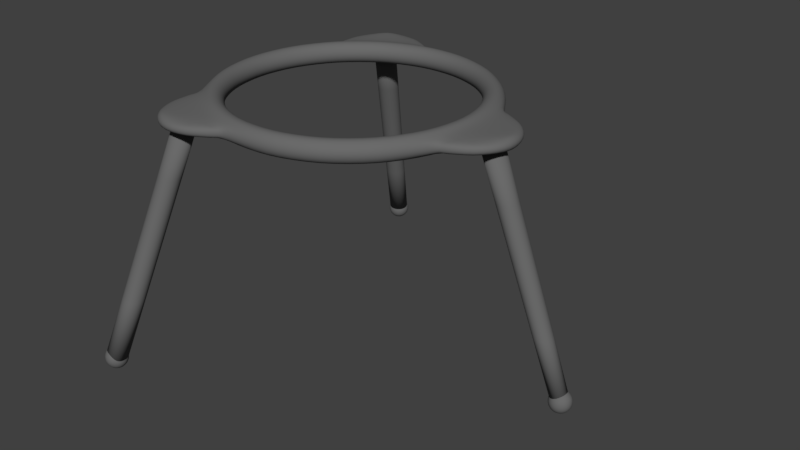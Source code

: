 # Source: TRIPOD.blend  (saved by Blender 2.79.0; exported with 4.5.12 LTS)
import bpy
from mathutils import Matrix  # noqa: F401  (used for matrix-valued properties, if any)

bpy.ops.wm.read_factory_settings(use_empty=True)
scene = bpy.context.scene
scene.name = 'Scene'

# ---- collections
col_collection_1 = bpy.data.collections.new('Collection 1'); scene.collection.children.link(col_collection_1)

# ---- materials (node trees are filled in below, after node groups)
mat_material = bpy.data.materials.new('Material')
mat_material.alpha_threshold = 0.0
mat_material.use_transparent_shadow = False
mat_material.diffuse_color = (0.1473, 0.1473, 0.1473, 1.0)
mat_material.roughness = 0.5

# ---- material node trees

# ---- world
world_world = bpy.data.worlds.new('World'); scene.world = world_world
world_world.color = (0.05088, 0.05088, 0.05088)
world_world.use_sun_shadow = False
world_world.sun_shadow_jitter_overblur = 0.0
world_world.cycles.sampling_method = 'MANUAL'

# ---- meshes
me_cylinder_006 = bpy.data.meshes.new('Cylinder.006')
me_cylinder_006.from_pydata([(-10.29, -17.17, -16.3), (-6.381, -10.38, 4.409), (-10.1, -17.19, -16.3), (-6.186, -10.39, 4.409), (-9.916, -17.24, -16.3), (-5.998, -10.45, 4.409), (-9.748, -17.33, -16.3), (-5.826, -10.54, 4.409), (-9.601, -17.45, -16.3), (-5.674, -10.67, 4.409), (-9.481, -17.6, -16.3), (-5.55, -10.82, 4.409), (-9.391, -17.77, -16.3), (-5.457, -10.99, 4.409), (-9.336, -17.95, -16.3), (-5.4, -11.18, 4.409), (-9.317, -18.14, -16.3), (-5.381, -11.38, 4.409), (-9.336, -18.33, -16.3), (-5.4, -11.57, 4.409), (-9.391, -18.51, -16.3), (-5.457, -11.76, 4.409), (-9.481, -18.68, -16.3), (-5.55, -11.93, 4.409), (-9.601, -18.83, -16.3), (-5.674, -12.08, 4.409), (-9.748, -18.95, -16.3), (-5.826, -12.21, 4.409), (-9.916, -19.04, -16.3), (-5.998, -12.3, 4.409), (-10.1, -19.09, -16.3), (-6.186, -12.36, 4.409), (-10.29, -19.11, -16.3), (-6.381, -12.38, 4.409), (-10.48, -19.09, -16.3), (-6.576, -12.36, 4.409), (-10.66, -19.04, -16.3), (-6.764, -12.3, 4.409), (-10.83, -18.95, -16.3), (-6.937, -12.21, 4.409), (-10.97, -18.83, -16.3), (-7.088, -12.08, 4.409), (-11.09, -18.68, -16.3), (-7.213, -11.93, 4.409), (-11.18, -18.51, -16.3), (-7.305, -11.76, 4.409), (-11.24, -18.33, -16.3), (-7.362, -11.57, 4.409), (-11.26, -18.14, -16.3), (-7.381, -11.38, 4.409), (-11.24, -17.95, -16.3), (-7.362, -11.18, 4.409), (-11.18, -17.77, -16.3), (-7.305, -10.99, 4.409), (-11.09, -17.6, -16.3), (-7.213, -10.82, 4.409), (-10.97, -17.45, -16.3), (-7.088, -10.67, 4.409), (-10.83, -17.33, -16.3), (-6.937, -10.54, 4.409), (-10.66, -17.24, -16.3), (-6.764, -10.45, 4.409), (-10.48, -17.19, -16.3), (-6.576, -10.39, 4.409), (21.46, 0.9858, -16.3), (13.65, 1.19, 4.409), (21.62, 0.9705, -16.3), (13.85, 1.171, 4.409), (21.77, 0.9252, -16.3), (14.03, 1.114, 4.409), (21.9, 0.8517, -16.3), (14.21, 1.021, 4.409), (22.02, 0.7527, -16.3), (14.36, 0.897, 4.409), (22.12, 0.6321, -16.3), (14.48, 0.7455, 4.409), (22.2, 0.4945, -16.3), (14.57, 0.5726, 4.409), (22.24, 0.3452, -16.3), (14.63, 0.385, 4.409), (22.26, 0.1899, -16.3), (14.65, 0.1899, 4.409), (22.24, 0.0346, -16.3), (14.63, -0.005204, 4.409), (22.2, -0.1147, -16.3), (14.57, -0.1928, 4.409), (22.12, -0.2523, -16.3), (14.48, -0.3657, 4.409), (22.02, -0.3729, -16.3), (14.36, -0.5172, 4.409), (21.9, -0.4719, -16.3), (14.21, -0.6416, 4.409), (21.77, -0.5455, -16.3), (14.03, -0.734, 4.409), (21.62, -0.5908, -16.3), (13.85, -0.7909, 4.409), (21.46, -0.6061, -16.3), (13.65, -0.8101, 4.409), (21.31, -0.5908, -16.3), (13.46, -0.7909, 4.409), (21.16, -0.5455, -16.3), (13.27, -0.734, 4.409), (21.02, -0.4719, -16.3), (13.09, -0.6416, 4.409), (20.9, -0.3729, -16.3), (12.94, -0.5172, 4.409), (20.8, -0.2523, -16.3), (12.82, -0.3657, 4.409), (20.73, -0.1147, -16.3), (12.73, -0.1928, 4.409), (20.68, 0.03461, -16.3), (12.67, -0.005203, 4.409), (20.67, 0.1899, -16.3), (12.65, 0.1899, 4.409), (20.68, 0.3452, -16.3), (12.67, 0.385, 4.409), (20.73, 0.4945, -16.3), (12.73, 0.5726, 4.409), (20.8, 0.6321, -16.3), (12.82, 0.7455, 4.409), (20.9, 0.7527, -16.3), (12.94, 0.897, 4.409), (21.02, 0.8517, -16.3), (13.09, 1.021, 4.409), (21.16, 0.9252, -16.3), (13.27, 1.114, 4.409), (21.31, 0.9705, -16.3), (13.46, 1.171, 4.409), (-10.29, 19.4, -16.3), (-6.381, 12.75, 4.409), (-10.12, 19.38, -16.3), (-6.186, 12.74, 4.409), (-9.951, 19.33, -16.3), (-5.998, 12.68, 4.409), (-9.799, 19.25, -16.3), (-5.826, 12.59, 4.409), (-9.666, 19.14, -16.3), (-5.674, 12.46, 4.409), (-9.556, 19.01, -16.3), (-5.55, 12.31, 4.409), (-9.475, 18.86, -16.3), (-5.457, 12.14, 4.409), (-9.425, 18.69, -16.3), (-5.4, 11.95, 4.409), (-9.408, 18.52, -16.3), (-5.381, 11.75, 4.409), (-9.425, 18.35, -16.3), (-5.4, 11.56, 4.409), (-9.475, 18.18, -16.3), (-5.457, 11.37, 4.409), (-9.556, 18.03, -16.3), (-5.55, 11.2, 4.409), (-9.666, 17.9, -16.3), (-5.674, 11.05, 4.409), (-9.799, 17.79, -16.3), (-5.826, 10.92, 4.409), (-9.951, 17.71, -16.3), (-5.998, 10.83, 4.409), (-10.12, 17.66, -16.3), (-6.186, 10.77, 4.409), (-10.29, 17.64, -16.3), (-6.381, 10.75, 4.409), (-10.46, 17.66, -16.3), (-6.576, 10.77, 4.409), (-10.62, 17.71, -16.3), (-6.764, 10.83, 4.409), (-10.78, 17.79, -16.3), (-6.937, 10.92, 4.409), (-10.91, 17.9, -16.3), (-7.088, 11.05, 4.409), (-11.02, 18.03, -16.3), (-7.213, 11.2, 4.409), (-11.1, 18.18, -16.3), (-7.305, 11.37, 4.409), (-11.15, 18.35, -16.3), (-7.362, 11.56, 4.409), (-11.17, 18.52, -16.3), (-7.381, 11.75, 4.409), (-11.15, 18.69, -16.3), (-7.362, 11.95, 4.409), (-11.1, 18.86, -16.3), (-7.305, 12.14, 4.409), (-11.02, 19.01, -16.3), (-7.213, 12.31, 4.409), (-10.91, 19.14, -16.3), (-7.088, 12.46, 4.409), (-10.78, 19.25, -16.3), (-6.937, 12.59, 4.409), (-10.62, 19.33, -16.3), (-6.764, 12.68, 4.409), (-10.46, 19.38, -16.3), (-6.576, 12.74, 4.409), (21.46, 0.385, -15.32), (21.46, 0.5726, -15.37), (21.46, 0.7455, -15.47), (21.46, 1.021, -15.74), (21.46, 1.114, -15.91), (21.46, 1.19, -16.3), (21.46, 1.114, -16.68), (21.46, 1.021, -16.85), (21.46, 0.7455, -17.13), (21.46, 0.5726, -17.22), (21.46, 0.385, -17.28), (21.46, 0.1899, -17.3), (21.54, 0.3701, -15.32), (21.61, 0.5434, -15.37), (21.67, 0.7032, -15.47), (21.73, 0.8432, -15.59), (21.78, 0.9581, -15.74), (21.82, 1.043, -15.91), (21.84, 1.096, -16.1), (21.84, 1.114, -16.3), (21.84, 1.096, -16.49), (21.82, 1.043, -16.68), (21.78, 0.9581, -16.85), (21.73, 0.8432, -17.0), (21.67, 0.7032, -17.13), (21.61, 0.5434, -17.22), (21.54, 0.3701, -17.28), (21.6, 0.3278, -15.32), (21.73, 0.4605, -15.37), (21.85, 0.5827, -15.47), (21.96, 0.6899, -15.59), (22.05, 0.7778, -15.74), (22.12, 0.8432, -15.91), (22.16, 0.8834, -16.1), (22.17, 0.897, -16.3), (22.16, 0.8834, -16.49), (22.12, 0.8432, -16.68), (22.05, 0.7778, -16.85), (21.96, 0.6899, -17.0), (21.85, 0.5827, -17.13), (21.73, 0.4605, -17.22), (21.6, 0.3278, -17.28), (21.64, 0.2645, -15.32), (21.82, 0.3363, -15.37), (21.98, 0.4025, -15.47), (22.12, 0.4605, -15.59), (22.23, 0.5081, -15.74), (22.32, 0.5434, -15.91), (22.37, 0.5652, -16.1), (22.39, 0.5726, -16.3), (22.37, 0.5652, -16.49), (22.32, 0.5434, -16.68), (22.23, 0.5081, -16.85), (22.12, 0.4605, -17.0), (21.98, 0.4025, -17.13), (21.82, 0.3363, -17.22), (21.64, 0.2645, -17.28), (21.66, 0.1899, -15.32), (21.84, 0.1899, -15.37), (22.02, 0.1899, -15.47), (22.17, 0.1899, -15.59), (22.29, 0.1899, -15.74), (22.39, 0.1899, -15.91), (22.44, 0.1899, -16.1), (22.46, 0.1899, -16.3), (22.44, 0.1899, -16.49), (22.39, 0.1899, -16.68), (22.29, 0.1899, -16.85), (22.17, 0.1899, -17.0), (22.02, 0.1899, -17.13), (21.84, 0.1899, -17.22), (21.66, 0.1899, -17.28), (21.64, 0.1152, -15.32), (21.82, 0.04344, -15.37), (21.98, -0.02272, -15.47), (22.12, -0.08071, -15.59), (22.23, -0.1283, -15.74), (22.32, -0.1637, -15.91), (22.37, -0.1854, -16.1), (22.39, -0.1928, -16.3), (22.37, -0.1854, -16.49), (22.32, -0.1637, -16.68), (22.23, -0.1283, -16.85), (22.12, -0.08071, -17.0), (21.98, -0.02272, -17.13), (21.82, 0.04344, -17.22), (21.64, 0.1152, -17.28), (21.6, 0.05193, -15.32), (21.73, -0.08071, -15.37), (21.85, -0.203, -15.47), (21.96, -0.3101, -15.59), (22.05, -0.3981, -15.74), (22.12, -0.4634, -15.91), (22.16, -0.5036, -16.1), (22.17, -0.5172, -16.3), (22.16, -0.5036, -16.49), (22.12, -0.4634, -16.68), (22.05, -0.3981, -16.85), (21.96, -0.3101, -17.0), (21.85, -0.203, -17.13), (21.73, -0.08071, -17.22), (21.6, 0.05193, -17.28), (21.54, 0.009644, -15.32), (21.61, -0.1637, -15.37), (21.67, -0.3234, -15.47), (21.73, -0.4634, -15.59), (21.78, -0.5783, -15.74), (21.82, -0.6637, -15.91), (21.84, -0.7162, -16.1), (21.84, -0.734, -16.3), (21.84, -0.7162, -16.49), (21.82, -0.6637, -16.68), (21.78, -0.5783, -16.85), (21.73, -0.4634, -17.0), (21.67, -0.3234, -17.13), (21.61, -0.1637, -17.22), (21.54, 0.009644, -17.28), (21.46, -0.005207, -15.32), (21.46, -0.1928, -15.37), (21.46, -0.3657, -15.47), (21.46, -0.5172, -15.59), (21.46, -0.6416, -15.74), (21.46, -0.734, -15.91), (21.46, -0.7909, -16.1), (21.46, -0.8101, -16.3), (21.46, -0.7909, -16.49), (21.46, -0.734, -16.68), (21.46, -0.6416, -16.85), (21.46, -0.5172, -17.0), (21.46, -0.3657, -17.13), (21.46, -0.1928, -17.22), (21.46, -0.005206, -17.28), (21.46, 0.1899, -15.3), (21.39, 0.009644, -15.32), (21.32, -0.1637, -15.37), (21.25, -0.3234, -15.47), (21.19, -0.4634, -15.59), (21.14, -0.5783, -15.74), (21.11, -0.6637, -15.91), (21.09, -0.7162, -16.1), (21.08, -0.734, -16.3), (21.09, -0.7162, -16.49), (21.11, -0.6637, -16.68), (21.14, -0.5783, -16.85), (21.19, -0.4634, -17.0), (21.25, -0.3234, -17.13), (21.32, -0.1637, -17.22), (21.39, 0.009644, -17.28), (21.32, 0.05193, -15.32), (21.19, -0.08071, -15.37), (21.07, -0.203, -15.47), (20.96, -0.3101, -15.59), (20.87, -0.3981, -15.74), (20.81, -0.4634, -15.91), (20.77, -0.5036, -16.1), (20.75, -0.5172, -16.3), (20.77, -0.5036, -16.49), (20.81, -0.4634, -16.68), (20.87, -0.3981, -16.85), (20.96, -0.3101, -17.0), (21.07, -0.203, -17.13), (21.19, -0.08071, -17.22), (21.32, 0.05193, -17.28), (21.28, 0.1152, -15.32), (21.11, 0.04344, -15.37), (20.95, -0.02272, -15.47), (20.81, -0.08071, -15.59), (20.69, -0.1283, -15.74), (20.61, -0.1637, -15.91), (20.56, -0.1854, -16.1), (20.54, -0.1928, -16.3), (20.56, -0.1854, -16.49), (20.61, -0.1637, -16.68), (20.69, -0.1283, -16.85), (20.81, -0.08071, -17.0), (20.95, -0.02272, -17.13), (21.11, 0.04344, -17.22), (21.28, 0.1152, -17.28), (21.27, 0.1899, -15.32), (21.08, 0.1899, -15.37), (20.91, 0.1899, -15.47), (20.75, 0.1899, -15.59), (20.63, 0.1899, -15.74), (20.54, 0.1899, -15.91), (20.48, 0.1899, -16.1), (20.46, 0.1899, -16.3), (20.48, 0.1899, -16.49), (20.54, 0.1899, -16.68), (20.63, 0.1899, -16.85), (20.75, 0.1899, -17.0), (20.91, 0.1899, -17.13), (21.08, 0.1899, -17.22), (21.27, 0.1899, -17.28), (21.28, 0.2645, -15.32), (21.11, 0.3363, -15.37), (20.95, 0.4025, -15.47), (20.81, 0.4605, -15.59), (20.69, 0.5081, -15.74), (20.61, 0.5434, -15.91), (20.56, 0.5652, -16.1), (20.54, 0.5726, -16.3), (20.56, 0.5652, -16.49), (20.61, 0.5434, -16.68), (20.69, 0.5081, -16.85), (20.81, 0.4605, -17.0), (20.95, 0.4025, -17.13), (21.11, 0.3363, -17.22), (21.28, 0.2645, -17.28), (21.32, 0.3278, -15.32), (21.19, 0.4605, -15.37), (21.07, 0.5827, -15.47), (20.96, 0.6899, -15.59), (20.87, 0.7778, -15.74), (20.81, 0.8432, -15.91), (20.77, 0.8834, -16.1), (20.75, 0.897, -16.3), (20.77, 0.8834, -16.49), (20.81, 0.8432, -16.68), (20.87, 0.7778, -16.85), (20.96, 0.6899, -17.0), (21.07, 0.5827, -17.13), (21.19, 0.4605, -17.22), (21.32, 0.3278, -17.28), (21.39, 0.3701, -15.32), (21.32, 0.5434, -15.37), (21.25, 0.7032, -15.47), (21.19, 0.8432, -15.59), (21.14, 0.9581, -15.74), (21.11, 1.043, -15.91), (21.09, 1.096, -16.1), (21.08, 1.114, -16.3), (21.09, 1.096, -16.49), (21.11, 1.043, -16.68), (21.14, 0.9581, -16.85), (21.19, 0.8432, -17.0), (21.25, 0.7032, -17.13), (21.32, 0.5434, -17.22), (21.39, 0.3701, -17.28), (21.46, 0.897, -15.59), (21.46, 1.171, -16.1), (21.46, 1.171, -16.49), (21.46, 0.897, -17.0), (-10.29, -17.95, -15.32), (-10.29, -17.76, -15.37), (-10.29, -17.58, -15.47), (-10.29, -17.31, -15.74), (-10.29, -17.22, -15.91), (-10.29, -17.14, -16.3), (-10.29, -17.22, -16.68), (-10.29, -17.31, -16.85), (-10.29, -17.58, -17.13), (-10.29, -17.76, -17.22), (-10.29, -17.95, -17.28), (-10.29, -18.14, -17.3), (-10.21, -17.96, -15.32), (-10.14, -17.79, -15.37), (-10.07, -17.63, -15.47), (-10.02, -17.49, -15.59), (-9.969, -17.37, -15.74), (-9.933, -17.29, -15.91), (-9.912, -17.23, -16.1), (-9.904, -17.22, -16.3), (-9.912, -17.23, -16.49), (-9.933, -17.29, -16.68), (-9.969, -17.37, -16.85), (-10.02, -17.49, -17.0), (-10.07, -17.63, -17.13), (-10.14, -17.79, -17.22), (-10.21, -17.96, -17.28), (-10.15, -18.0, -15.32), (-10.02, -17.87, -15.37), (-9.894, -17.75, -15.47), (-9.787, -17.64, -15.59), (-9.699, -17.55, -15.74), (-9.634, -17.49, -15.91), (-9.593, -17.45, -16.1), (-9.58, -17.43, -16.3), (-9.593, -17.45, -16.49), (-9.634, -17.49, -16.68), (-9.699, -17.55, -16.85), (-9.787, -17.64, -17.0), (-9.894, -17.75, -17.13), (-10.02, -17.87, -17.22), (-10.15, -18.0, -17.28), (-10.11, -18.07, -15.32), (-9.933, -17.99, -15.37), (-9.774, -17.93, -15.47), (-9.634, -17.87, -15.59), (-9.519, -17.82, -15.74), (-9.433, -17.79, -15.91), (-9.381, -17.76, -16.1), (-9.363, -17.76, -16.3), (-9.381, -17.76, -16.49), (-9.433, -17.79, -16.68), (-9.519, -17.82, -16.85), (-9.634, -17.87, -17.0), (-9.774, -17.93, -17.13), (-9.933, -17.99, -17.22), (-10.11, -18.07, -17.28), (-10.09, -18.14, -15.32), (-9.904, -18.14, -15.37), (-9.731, -18.14, -15.47), (-9.58, -18.14, -15.59), (-9.455, -18.14, -15.74), (-9.363, -18.14, -15.91), (-9.306, -18.14, -16.1), (-9.287, -18.14, -16.3), (-9.306, -18.14, -16.49), (-9.363, -18.14, -16.68), (-9.455, -18.14, -16.85), (-9.58, -18.14, -17.0), (-9.731, -18.14, -17.13), (-9.904, -18.14, -17.22), (-10.09, -18.14, -17.28), (-10.11, -18.21, -15.32), (-9.933, -18.29, -15.37), (-9.774, -18.35, -15.47), (-9.634, -18.41, -15.59), (-9.519, -18.46, -15.74), (-9.433, -18.49, -15.91), (-9.381, -18.52, -16.1), (-9.363, -18.52, -16.3), (-9.381, -18.52, -16.49), (-9.433, -18.49, -16.68), (-9.519, -18.46, -16.85), (-9.634, -18.41, -17.0), (-9.774, -18.35, -17.13), (-9.933, -18.29, -17.22), (-10.11, -18.21, -17.28), (-10.15, -18.28, -15.32), (-10.02, -18.41, -15.37), (-9.894, -18.53, -15.47), (-9.787, -18.64, -15.59), (-9.699, -18.73, -15.74), (-9.634, -18.79, -15.91), (-9.593, -18.83, -16.1), (-9.58, -18.85, -16.3), (-9.593, -18.83, -16.49), (-9.634, -18.79, -16.68), (-9.699, -18.73, -16.85), (-9.787, -18.64, -17.0), (-9.894, -18.53, -17.13), (-10.02, -18.41, -17.22), (-10.15, -18.28, -17.28), (-10.21, -18.32, -15.32), (-10.14, -18.49, -15.37), (-10.07, -18.65, -15.47), (-10.02, -18.79, -15.59), (-9.969, -18.91, -15.74), (-9.933, -18.99, -15.91), (-9.912, -19.05, -16.1), (-9.904, -19.06, -16.3), (-9.912, -19.05, -16.49), (-9.933, -18.99, -16.68), (-9.969, -18.91, -16.85), (-10.02, -18.79, -17.0), (-10.07, -18.65, -17.13), (-10.14, -18.49, -17.22), (-10.21, -18.32, -17.28), (-10.29, -18.34, -15.32), (-10.29, -18.52, -15.37), (-10.29, -18.7, -15.47), (-10.29, -18.85, -15.59), (-10.29, -18.97, -15.74), (-10.29, -19.06, -15.91), (-10.29, -19.12, -16.1), (-10.29, -19.14, -16.3), (-10.29, -19.12, -16.49), (-10.29, -19.06, -16.68), (-10.29, -18.97, -16.85), (-10.29, -18.85, -17.0), (-10.29, -18.7, -17.13), (-10.29, -18.52, -17.22), (-10.29, -18.34, -17.28), (-10.29, -18.14, -15.3), (-10.36, -18.32, -15.32), (-10.43, -18.49, -15.37), (-10.5, -18.65, -15.47), (-10.56, -18.79, -15.59), (-10.61, -18.91, -15.74), (-10.64, -18.99, -15.91), (-10.66, -19.05, -16.1), (-10.67, -19.06, -16.3), (-10.66, -19.05, -16.49), (-10.64, -18.99, -16.68), (-10.61, -18.91, -16.85), (-10.56, -18.79, -17.0), (-10.5, -18.65, -17.13), (-10.43, -18.49, -17.22), (-10.36, -18.32, -17.28), (-10.42, -18.28, -15.32), (-10.56, -18.41, -15.37), (-10.68, -18.53, -15.47), (-10.79, -18.64, -15.59), (-10.87, -18.73, -15.74), (-10.94, -18.79, -15.91), (-10.98, -18.83, -16.1), (-10.99, -18.85, -16.3), (-10.98, -18.83, -16.49), (-10.94, -18.79, -16.68), (-10.87, -18.73, -16.85), (-10.79, -18.64, -17.0), (-10.68, -18.53, -17.13), (-10.56, -18.41, -17.22), (-10.42, -18.28, -17.28), (-10.47, -18.21, -15.32), (-10.64, -18.29, -15.37), (-10.8, -18.35, -15.47), (-10.94, -18.41, -15.59), (-11.06, -18.46, -15.74), (-11.14, -18.49, -15.91), (-11.19, -18.52, -16.1), (-11.21, -18.52, -16.3), (-11.19, -18.52, -16.49), (-11.14, -18.49, -16.68), (-11.06, -18.46, -16.85), (-10.94, -18.41, -17.0), (-10.8, -18.35, -17.13), (-10.64, -18.29, -17.22), (-10.47, -18.21, -17.28), (-10.48, -18.14, -15.32), (-10.67, -18.14, -15.37), (-10.84, -18.14, -15.47), (-10.99, -18.14, -15.59), (-11.12, -18.14, -15.74), (-11.21, -18.14, -15.91), (-11.27, -18.14, -16.1), (-11.29, -18.14, -16.3), (-11.27, -18.14, -16.49), (-11.21, -18.14, -16.68), (-11.12, -18.14, -16.85), (-10.99, -18.14, -17.0), (-10.84, -18.14, -17.13), (-10.67, -18.14, -17.22), (-10.48, -18.14, -17.28), (-10.47, -18.07, -15.32), (-10.64, -17.99, -15.37), (-10.8, -17.93, -15.47), (-10.94, -17.87, -15.59), (-11.06, -17.82, -15.74), (-11.14, -17.79, -15.91), (-11.19, -17.76, -16.1), (-11.21, -17.76, -16.3), (-11.19, -17.76, -16.49), (-11.14, -17.79, -16.68), (-11.06, -17.82, -16.85), (-10.94, -17.87, -17.0), (-10.8, -17.93, -17.13), (-10.64, -17.99, -17.22), (-10.47, -18.07, -17.28), (-10.42, -18.0, -15.32), (-10.56, -17.87, -15.37), (-10.68, -17.75, -15.47), (-10.79, -17.64, -15.59), (-10.87, -17.55, -15.74), (-10.94, -17.49, -15.91), (-10.98, -17.45, -16.1), (-10.99, -17.43, -16.3), (-10.98, -17.45, -16.49), (-10.94, -17.49, -16.68), (-10.87, -17.55, -16.85), (-10.79, -17.64, -17.0), (-10.68, -17.75, -17.13), (-10.56, -17.87, -17.22), (-10.42, -18.0, -17.28), (-10.36, -17.96, -15.32), (-10.43, -17.79, -15.37), (-10.5, -17.63, -15.47), (-10.56, -17.49, -15.59), (-10.61, -17.37, -15.74), (-10.64, -17.29, -15.91), (-10.66, -17.23, -16.1), (-10.67, -17.22, -16.3), (-10.66, -17.23, -16.49), (-10.64, -17.29, -16.68), (-10.61, -17.37, -16.85), (-10.56, -17.49, -17.0), (-10.5, -17.63, -17.13), (-10.43, -17.79, -17.22), (-10.36, -17.96, -17.28), (-10.29, -17.43, -15.59), (-10.29, -17.16, -16.1), (-10.29, -17.16, -16.49), (-10.29, -17.43, -17.0), (-10.29, 18.72, -15.32), (-10.29, 18.9, -15.37), (-10.29, 19.08, -15.47), (-10.29, 19.35, -15.74), (-10.29, 19.44, -15.91), (-10.29, 19.52, -16.3), (-10.29, 19.44, -16.68), (-10.29, 19.35, -16.85), (-10.29, 19.08, -17.13), (-10.29, 18.9, -17.22), (-10.29, 18.72, -17.28), (-10.29, 18.52, -17.3), (-10.21, 18.7, -15.32), (-10.14, 18.87, -15.37), (-10.07, 19.03, -15.47), (-10.02, 19.17, -15.59), (-9.969, 19.29, -15.74), (-9.933, 19.37, -15.91), (-9.912, 19.43, -16.1), (-9.904, 19.44, -16.3), (-9.912, 19.43, -16.49), (-9.933, 19.37, -16.68), (-9.969, 19.29, -16.85), (-10.02, 19.17, -17.0), (-10.07, 19.03, -17.13), (-10.14, 18.87, -17.22), (-10.21, 18.7, -17.28), (-10.15, 18.66, -15.32), (-10.02, 18.79, -15.37), (-9.894, 18.91, -15.47), (-9.787, 19.02, -15.59), (-9.699, 19.11, -15.74), (-9.634, 19.17, -15.91), (-9.593, 19.21, -16.1), (-9.58, 19.23, -16.3), (-9.593, 19.21, -16.49), (-9.634, 19.17, -16.68), (-9.699, 19.11, -16.85), (-9.787, 19.02, -17.0), (-9.894, 18.91, -17.13), (-10.02, 18.79, -17.22), (-10.15, 18.66, -17.28), (-10.11, 18.59, -15.32), (-9.933, 18.67, -15.37), (-9.774, 18.73, -15.47), (-9.634, 18.79, -15.59), (-9.519, 18.84, -15.74), (-9.433, 18.87, -15.91), (-9.381, 18.9, -16.1), (-9.363, 18.9, -16.3), (-9.381, 18.9, -16.49), (-9.433, 18.87, -16.68), (-9.519, 18.84, -16.85), (-9.634, 18.79, -17.0), (-9.774, 18.73, -17.13), (-9.933, 18.67, -17.22), (-10.11, 18.59, -17.28), (-10.09, 18.52, -15.32), (-9.904, 18.52, -15.37), (-9.731, 18.52, -15.47), (-9.58, 18.52, -15.59), (-9.455, 18.52, -15.74), (-9.363, 18.52, -15.91), (-9.306, 18.52, -16.1), (-9.287, 18.52, -16.3), (-9.306, 18.52, -16.49), (-9.363, 18.52, -16.68), (-9.455, 18.52, -16.85), (-9.58, 18.52, -17.0), (-9.731, 18.52, -17.13), (-9.904, 18.52, -17.22), (-10.09, 18.52, -17.28), (-10.11, 18.45, -15.32), (-9.933, 18.37, -15.37), (-9.774, 18.31, -15.47), (-9.634, 18.25, -15.59), (-9.519, 18.2, -15.74), (-9.433, 18.17, -15.91), (-9.381, 18.14, -16.1), (-9.363, 18.14, -16.3), (-9.381, 18.14, -16.49), (-9.433, 18.17, -16.68), (-9.519, 18.2, -16.85), (-9.634, 18.25, -17.0), (-9.774, 18.31, -17.13), (-9.933, 18.37, -17.22), (-10.11, 18.45, -17.28), (-10.15, 18.38, -15.32), (-10.02, 18.25, -15.37), (-9.894, 18.13, -15.47), (-9.787, 18.02, -15.59), (-9.699, 17.93, -15.74), (-9.634, 17.87, -15.91), (-9.593, 17.83, -16.1), (-9.58, 17.81, -16.3), (-9.593, 17.83, -16.49), (-9.634, 17.87, -16.68), (-9.699, 17.93, -16.85), (-9.787, 18.02, -17.0), (-9.894, 18.13, -17.13), (-10.02, 18.25, -17.22), (-10.15, 18.38, -17.28), (-10.21, 18.34, -15.32), (-10.14, 18.17, -15.37), (-10.07, 18.01, -15.47), (-10.02, 17.87, -15.59), (-9.969, 17.75, -15.74), (-9.933, 17.67, -15.91), (-9.912, 17.61, -16.1), (-9.904, 17.6, -16.3), (-9.912, 17.61, -16.49), (-9.933, 17.67, -16.68), (-9.969, 17.75, -16.85), (-10.02, 17.87, -17.0), (-10.07, 18.01, -17.13), (-10.14, 18.17, -17.22), (-10.21, 18.34, -17.28), (-10.29, 18.32, -15.32), (-10.29, 18.14, -15.37), (-10.29, 17.96, -15.47), (-10.29, 17.81, -15.59), (-10.29, 17.69, -15.74), (-10.29, 17.6, -15.91), (-10.29, 17.54, -16.1), (-10.29, 17.52, -16.3), (-10.29, 17.54, -16.49), (-10.29, 17.6, -16.68), (-10.29, 17.69, -16.85), (-10.29, 17.81, -17.0), (-10.29, 17.96, -17.13), (-10.29, 18.14, -17.22), (-10.29, 18.32, -17.28), (-10.29, 18.52, -15.3), (-10.36, 18.34, -15.32), (-10.43, 18.17, -15.37), (-10.5, 18.01, -15.47), (-10.56, 17.87, -15.59), (-10.61, 17.75, -15.74), (-10.64, 17.67, -15.91), (-10.66, 17.61, -16.1), (-10.67, 17.6, -16.3), (-10.66, 17.61, -16.49), (-10.64, 17.67, -16.68), (-10.61, 17.75, -16.85), (-10.56, 17.87, -17.0), (-10.5, 18.01, -17.13), (-10.43, 18.17, -17.22), (-10.36, 18.34, -17.28), (-10.42, 18.38, -15.32), (-10.56, 18.25, -15.37), (-10.68, 18.13, -15.47), (-10.79, 18.02, -15.59), (-10.87, 17.93, -15.74), (-10.94, 17.87, -15.91), (-10.98, 17.83, -16.1), (-10.99, 17.81, -16.3), (-10.98, 17.83, -16.49), (-10.94, 17.87, -16.68), (-10.87, 17.93, -16.85), (-10.79, 18.02, -17.0), (-10.68, 18.13, -17.13), (-10.56, 18.25, -17.22), (-10.42, 18.38, -17.28), (-10.47, 18.45, -15.32), (-10.64, 18.37, -15.37), (-10.8, 18.31, -15.47), (-10.94, 18.25, -15.59), (-11.06, 18.2, -15.74), (-11.14, 18.17, -15.91), (-11.19, 18.14, -16.1), (-11.21, 18.14, -16.3), (-11.19, 18.14, -16.49), (-11.14, 18.17, -16.68), (-11.06, 18.2, -16.85), (-10.94, 18.25, -17.0), (-10.8, 18.31, -17.13), (-10.64, 18.37, -17.22), (-10.47, 18.45, -17.28), (-10.48, 18.52, -15.32), (-10.67, 18.52, -15.37), (-10.84, 18.52, -15.47), (-10.99, 18.52, -15.59), (-11.12, 18.52, -15.74), (-11.21, 18.52, -15.91), (-11.27, 18.52, -16.1), (-11.29, 18.52, -16.3), (-11.27, 18.52, -16.49), (-11.21, 18.52, -16.68), (-11.12, 18.52, -16.85), (-10.99, 18.52, -17.0), (-10.84, 18.52, -17.13), (-10.67, 18.52, -17.22), (-10.48, 18.52, -17.28), (-10.47, 18.59, -15.32), (-10.64, 18.67, -15.37), (-10.8, 18.73, -15.47), (-10.94, 18.79, -15.59), (-11.06, 18.84, -15.74), (-11.14, 18.87, -15.91), (-11.19, 18.9, -16.1), (-11.21, 18.9, -16.3), (-11.19, 18.9, -16.49), (-11.14, 18.87, -16.68), (-11.06, 18.84, -16.85), (-10.94, 18.79, -17.0), (-10.8, 18.73, -17.13), (-10.64, 18.67, -17.22), (-10.47, 18.59, -17.28), (-10.42, 18.66, -15.32), (-10.56, 18.79, -15.37), (-10.68, 18.91, -15.47), (-10.79, 19.02, -15.59), (-10.87, 19.11, -15.74), (-10.94, 19.17, -15.91), (-10.98, 19.21, -16.1), (-10.99, 19.23, -16.3), (-10.98, 19.21, -16.49), (-10.94, 19.17, -16.68), (-10.87, 19.11, -16.85), (-10.79, 19.02, -17.0), (-10.68, 18.91, -17.13), (-10.56, 18.79, -17.22), (-10.42, 18.66, -17.28), (-10.36, 18.7, -15.32), (-10.43, 18.87, -15.37), (-10.5, 19.03, -15.47), (-10.56, 19.17, -15.59), (-10.61, 19.29, -15.74), (-10.64, 19.37, -15.91), (-10.66, 19.43, -16.1), (-10.67, 19.44, -16.3), (-10.66, 19.43, -16.49), (-10.64, 19.37, -16.68), (-10.61, 19.29, -16.85), (-10.56, 19.17, -17.0), (-10.5, 19.03, -17.13), (-10.43, 18.87, -17.22), (-10.36, 18.7, -17.28), (-10.29, 19.23, -15.59), (-10.29, 19.5, -16.1), (-10.29, 19.5, -16.49), (-10.29, 19.23, -17.0), (12.6, 0.1899, 4.567), (12.1, 0.1899, 4.93), (11.49, 0.1899, 4.93), (10.99, 0.1899, 4.567), (10.8, 0.1899, 3.979), (10.99, 0.1899, 3.392), (11.49, 0.1899, 3.028), (12.1, 0.1899, 3.028), (12.6, 0.1899, 3.392), (12.04, 4.465, 3.979), (11.86, 4.4, 4.567), (11.39, 4.229, 4.93), (10.81, 4.017, 4.93), (10.34, 3.846, 4.567), (10.16, 3.781, 3.979), (10.34, 3.846, 3.392), (10.81, 4.017, 3.028), (11.39, 4.229, 3.028), (11.86, 4.4, 3.392), (9.872, 8.225, 3.979), (9.725, 8.102, 4.567), (9.342, 7.781, 4.93), (8.869, 7.383, 4.93), (8.486, 7.062, 4.567), (8.339, 6.939, 3.979), (8.486, 7.062, 3.392), (8.869, 7.383, 3.028), (9.342, 7.781, 3.028), (9.725, 8.102, 3.392), (6.546, 11.02, 3.979), (6.45, 10.85, 4.567), (6.2, 10.42, 4.93), (5.891, 9.882, 4.93), (5.641, 9.449, 4.567), (5.546, 9.283, 3.979), (5.641, 9.449, 3.392), (5.891, 9.882, 3.028), (6.2, 10.42, 3.028), (6.45, 10.85, 3.392), (2.467, 12.5, 3.979), (2.433, 12.31, 4.567), (2.347, 11.82, 4.93), (2.239, 11.21, 4.93), (2.152, 10.72, 4.567), (2.119, 10.53, 3.979), (2.152, 10.72, 3.392), (2.239, 11.21, 3.028), (2.347, 11.82, 3.028), (2.433, 12.31, 3.392), (-1.875, 12.5, 3.979), (-1.841, 12.31, 4.567), (-1.755, 11.82, 4.93), (-1.647, 11.21, 4.93), (-1.561, 10.72, 4.567), (-1.527, 10.53, 3.979), (-1.561, 10.72, 3.392), (-1.647, 11.21, 3.028), (-1.755, 11.82, 3.028), (-1.841, 12.31, 3.392), (-5.859, 10.85, 4.567), (-5.609, 10.42, 4.93), (-5.3, 9.882, 4.93), (-5.05, 9.449, 4.567), (-4.954, 9.283, 3.979), (-5.05, 9.449, 3.392), (-5.3, 9.882, 3.028), (-5.609, 10.42, 3.028), (-5.859, 10.85, 3.392), (-9.28, 8.225, 3.979), (-9.133, 8.102, 4.567), (-8.75, 7.781, 4.93), (-8.277, 7.383, 4.93), (-7.894, 7.062, 4.567), (-7.748, 6.939, 3.979), (-7.894, 7.062, 3.392), (-8.277, 7.383, 3.028), (-8.75, 7.781, 3.028), (-9.133, 8.102, 3.392), (-11.45, 4.465, 3.979), (-11.27, 4.4, 4.567), (-10.8, 4.229, 4.93), (-10.22, 4.017, 4.93), (-9.75, 3.846, 4.567), (-9.571, 3.781, 3.979), (-9.75, 3.846, 3.392), (-10.22, 4.017, 3.028), (-10.8, 4.229, 3.028), (-11.27, 4.4, 3.392), (-12.2, 0.1899, 3.979), (-12.01, 0.1899, 4.567), (-11.51, 0.1899, 4.93), (-10.9, 0.1899, 4.93), (-10.4, 0.1899, 4.567), (-10.2, 0.1899, 3.979), (-10.4, 0.1899, 3.392), (-10.9, 0.1899, 3.028), (-11.51, 0.1899, 3.028), (-12.01, 0.1899, 3.392), (-11.45, -4.085, 3.979), (-11.27, -4.02, 4.567), (-10.8, -3.849, 4.93), (-10.22, -3.638, 4.93), (-9.75, -3.467, 4.567), (-9.571, -3.401, 3.979), (-9.75, -3.467, 3.392), (-10.22, -3.638, 3.028), (-10.8, -3.849, 3.028), (-11.27, -4.02, 3.392), (-9.28, -7.845, 3.979), (-9.133, -7.722, 4.567), (-8.75, -7.401, 4.93), (-8.277, -7.004, 4.93), (-7.894, -6.682, 4.567), (-7.748, -6.559, 3.979), (-7.894, -6.682, 3.392), (-8.277, -7.004, 3.028), (-8.75, -7.401, 3.028), (-9.133, -7.722, 3.392), (-5.859, -10.47, 4.567), (-5.609, -10.04, 4.93), (-5.3, -9.502, 4.93), (-5.05, -9.069, 4.567), (-4.954, -8.903, 3.979), (-5.05, -9.069, 3.392), (-5.3, -9.502, 3.028), (-5.609, -10.04, 3.028), (-5.859, -10.47, 3.392), (-1.875, -12.12, 3.979), (-1.841, -11.93, 4.567), (-1.755, -11.44, 4.93), (-1.647, -10.83, 4.93), (-1.561, -10.34, 4.567), (-1.527, -10.15, 3.979), (-1.561, -10.34, 3.392), (-1.647, -10.83, 3.028), (-1.755, -11.44, 3.028), (-1.841, -11.93, 3.392), (2.467, -12.12, 3.979), (2.433, -11.93, 4.567), (2.347, -11.44, 4.93), (2.239, -10.83, 4.93), (2.152, -10.34, 4.567), (2.119, -10.15, 3.979), (2.152, -10.34, 3.392), (2.239, -10.83, 3.028), (2.347, -11.44, 3.028), (2.433, -11.93, 3.392), (6.546, -10.64, 3.979), (6.45, -10.47, 4.567), (6.2, -10.04, 4.93), (5.891, -9.502, 4.93), (5.641, -9.069, 4.567), (5.546, -8.903, 3.979), (5.641, -9.069, 3.392), (5.891, -9.502, 3.028), (6.2, -10.04, 3.028), (6.45, -10.47, 3.392), (9.872, -7.845, 3.979), (9.725, -7.722, 4.567), (9.342, -7.401, 4.93), (8.869, -7.004, 4.93), (8.486, -6.682, 4.567), (8.339, -6.559, 3.979), (8.486, -6.682, 3.392), (8.869, -7.004, 3.028), (9.342, -7.401, 3.028), (9.725, -7.722, 3.392), (12.04, -4.085, 3.979), (11.86, -4.02, 4.567), (11.39, -3.849, 4.93), (10.81, -3.638, 4.93), (10.34, -3.467, 4.567), (10.16, -3.401, 3.979), (10.34, -3.467, 3.392), (10.81, -3.638, 3.028), (11.39, -3.849, 3.028), (11.86, -4.02, 3.392), (15.87, 1.35, 3.41), (15.87, -0.9698, 3.41), (15.33, 0.1899, 3.386), (12.05, 4.402, 3.401), (14.5, 3.3, 3.456), (-8.494, 13.1, 3.41), (-6.486, 14.26, 3.41), (-7.222, 13.21, 3.386), (-9.23, 8.265, 3.401), (-9.499, 10.94, 3.456), (-9.738, -10.8, 3.98), (-9.481, -8.177, 3.979), (-9.499, -10.56, 3.456), (-9.23, -7.886, 3.401), (15.87, -0.9698, 4.562), (15.87, 1.35, 4.562), (15.33, 0.1899, 4.582), (14.5, 3.3, 4.516), (12.06, 4.402, 4.559), (16.26, 1.355, 3.98), (16.26, -0.9752, 3.98), (14.83, -3.004, 3.98), (12.43, -4.094, 3.979), (14.5, -2.92, 3.456), (12.05, -4.022, 3.401), (-9.235, -7.893, 4.559), (-9.499, -10.56, 4.516), (-8.494, -12.72, 4.562), (-6.486, -13.88, 4.562), (-7.222, -12.83, 4.582), (-6.678, 14.6, 3.98), (-8.696, 13.43, 3.98), (-9.481, 8.557, 3.979), (-9.738, 11.18, 3.98), (12.06, -4.023, 4.559), (14.5, -2.92, 4.516), (-6.486, 14.26, 4.562), (-8.494, 13.1, 4.562), (-7.222, 13.21, 4.582), (12.43, 4.474, 3.979), (14.83, 3.384, 3.98), (-4.205, 14.38, 3.98), (-2.061, 12.84, 3.979), (-2.061, -12.46, 3.979), (-4.205, -14.0, 3.98), (-1.934, -12.1, 3.401), (-4.112, -13.67, 3.456), (-9.499, 10.94, 4.516), (-9.235, 8.272, 4.559), (-6.486, -13.88, 3.41), (-8.494, -12.72, 3.41), (-7.222, -12.83, 3.386), (-4.112, -13.67, 4.516), (-1.938, -12.11, 4.559), (-1.938, 12.48, 4.559), (-4.112, 14.05, 4.516), (-4.112, 14.05, 3.456), (-1.934, 12.48, 3.401), (-8.696, -13.05, 3.98), (-6.678, -14.22, 3.98)], [], [(0, 1, 3, 2), (2, 3, 5, 4), (4, 5, 7, 6), (6, 7, 9, 8), (8, 9, 11, 10), (10, 11, 13, 12), (12, 13, 15, 14), (14, 15, 17, 16), (16, 17, 19, 18), (18, 19, 21, 20), (20, 21, 23, 22), (22, 23, 25, 24), (24, 25, 27, 26), (26, 27, 29, 28), (28, 29, 31, 30), (30, 31, 33, 32), (32, 33, 35, 34), (34, 35, 37, 36), (36, 37, 39, 38), (38, 39, 41, 40), (40, 41, 43, 42), (42, 43, 45, 44), (44, 45, 47, 46), (46, 47, 49, 48), (48, 49, 51, 50), (50, 51, 53, 52), (52, 53, 55, 54), (54, 55, 57, 56), (56, 57, 59, 58), (58, 59, 61, 60), (3, 1, 63, 61, 59, 57, 55, 53, 51, 49, 47, 45, 43, 41, 39, 37, 35, 33, 31, 29, 27, 25, 23, 21, 19, 17, 15, 13, 11, 9, 7, 5), (60, 61, 63, 62), (62, 63, 1, 0), (0, 2, 4, 6, 8, 10, 12, 14, 16, 18, 20, 22, 24, 26, 28, 30, 32, 34, 36, 38, 40, 42, 44, 46, 48, 50, 52, 54, 56, 58, 60, 62), (64, 65, 67, 66), (66, 67, 69, 68), (68, 69, 71, 70), (70, 71, 73, 72), (72, 73, 75, 74), (74, 75, 77, 76), (76, 77, 79, 78), (78, 79, 81, 80), (80, 81, 83, 82), (82, 83, 85, 84), (84, 85, 87, 86), (86, 87, 89, 88), (88, 89, 91, 90), (90, 91, 93, 92), (92, 93, 95, 94), (94, 95, 97, 96), (96, 97, 99, 98), (98, 99, 101, 100), (100, 101, 103, 102), (102, 103, 105, 104), (104, 105, 107, 106), (106, 107, 109, 108), (108, 109, 111, 110), (110, 111, 113, 112), (112, 113, 115, 114), (114, 115, 117, 116), (116, 117, 119, 118), (118, 119, 121, 120), (120, 121, 123, 122), (122, 123, 125, 124), (67, 65, 127, 125, 123, 121, 119, 117, 115, 113, 111, 109, 107, 105, 103, 101, 99, 97, 95, 93, 91, 89, 87, 85, 83, 81, 79, 77, 75, 73, 71, 69), (124, 125, 127, 126), (126, 127, 65, 64), (64, 66, 68, 70, 72, 74, 76, 78, 80, 82, 84, 86, 88, 90, 92, 94, 96, 98, 100, 102, 104, 106, 108, 110, 112, 114, 116, 118, 120, 122, 124, 126), (128, 129, 131, 130), (130, 131, 133, 132), (132, 133, 135, 134), (134, 135, 137, 136), (136, 137, 139, 138), (138, 139, 141, 140), (140, 141, 143, 142), (142, 143, 145, 144), (144, 145, 147, 146), (146, 147, 149, 148), (148, 149, 151, 150), (150, 151, 153, 152), (152, 153, 155, 154), (154, 155, 157, 156), (156, 157, 159, 158), (158, 159, 161, 160), (160, 161, 163, 162), (162, 163, 165, 164), (164, 165, 167, 166), (166, 167, 169, 168), (168, 169, 171, 170), (170, 171, 173, 172), (172, 173, 175, 174), (174, 175, 177, 176), (176, 177, 179, 178), (178, 179, 181, 180), (180, 181, 183, 182), (182, 183, 185, 184), (184, 185, 187, 186), (186, 187, 189, 188), (131, 129, 191, 189, 187, 185, 183, 181, 179, 177, 175, 173, 171, 169, 167, 165, 163, 161, 159, 157, 155, 153, 151, 149, 147, 145, 143, 141, 139, 137, 135, 133), (188, 189, 191, 190), (190, 191, 129, 128), (128, 130, 132, 134, 136, 138, 140, 142, 144, 146, 148, 150, 152, 154, 156, 158, 160, 162, 164, 166, 168, 170, 172, 174, 176, 178, 180, 182, 184, 186, 188, 190), (202, 201, 217, 218), (197, 431, 210, 211), (192, 324, 204), (203, 202, 218), (432, 197, 211, 212), (193, 192, 204, 205), (198, 432, 212, 213), (194, 193, 205, 206), (199, 198, 213, 214), (430, 194, 206, 207), (433, 199, 214, 215), (195, 430, 207, 208), (200, 433, 215, 216), (196, 195, 208, 209), (201, 200, 216, 217), (431, 196, 209, 210), (217, 216, 231, 232), (210, 209, 224, 225), (218, 217, 232, 233), (211, 210, 225, 226), (204, 324, 219), (203, 218, 233), (212, 211, 226, 227), (205, 204, 219, 220), (213, 212, 227, 228), (206, 205, 220, 221), (214, 213, 228, 229), (207, 206, 221, 222), (215, 214, 229, 230), (208, 207, 222, 223), (216, 215, 230, 231), (209, 208, 223, 224), (221, 220, 235, 236), (229, 228, 243, 244), (222, 221, 236, 237), (230, 229, 244, 245), (223, 222, 237, 238), (231, 230, 245, 246), (224, 223, 238, 239), (232, 231, 246, 247), (225, 224, 239, 240), (233, 232, 247, 248), (226, 225, 240, 241), (219, 324, 234), (203, 233, 248), (227, 226, 241, 242), (220, 219, 234, 235), (228, 227, 242, 243), (240, 239, 254, 255), (248, 247, 262, 263), (241, 240, 255, 256), (234, 324, 249), (203, 248, 263), (242, 241, 256, 257), (235, 234, 249, 250), (243, 242, 257, 258), (236, 235, 250, 251), (244, 243, 258, 259), (237, 236, 251, 252), (245, 244, 259, 260), (238, 237, 252, 253), (246, 245, 260, 261), (239, 238, 253, 254), (247, 246, 261, 262), (259, 258, 273, 274), (252, 251, 266, 267), (260, 259, 274, 275), (253, 252, 267, 268), (261, 260, 275, 276), (254, 253, 268, 269), (262, 261, 276, 277), (255, 254, 269, 270), (263, 262, 277, 278), (256, 255, 270, 271), (249, 324, 264), (203, 263, 278), (257, 256, 271, 272), (250, 249, 264, 265), (258, 257, 272, 273), (251, 250, 265, 266), (278, 277, 292, 293), (271, 270, 285, 286), (264, 324, 279), (203, 278, 293), (272, 271, 286, 287), (265, 264, 279, 280), (273, 272, 287, 288), (266, 265, 280, 281), (274, 273, 288, 289), (267, 266, 281, 282), (275, 274, 289, 290), (268, 267, 282, 283), (276, 275, 290, 291), (269, 268, 283, 284), (277, 276, 291, 292), (270, 269, 284, 285), (290, 289, 304, 305), (283, 282, 297, 298), (291, 290, 305, 306), (284, 283, 298, 299), (292, 291, 306, 307), (285, 284, 299, 300), (293, 292, 307, 308), (286, 285, 300, 301), (279, 324, 294), (203, 293, 308), (287, 286, 301, 302), (280, 279, 294, 295), (288, 287, 302, 303), (281, 280, 295, 296), (289, 288, 303, 304), (282, 281, 296, 297), (294, 324, 309), (203, 308, 323), (302, 301, 316, 317), (295, 294, 309, 310), (303, 302, 317, 318), (296, 295, 310, 311), (304, 303, 318, 319), (297, 296, 311, 312), (305, 304, 319, 320), (298, 297, 312, 313), (306, 305, 320, 321), (299, 298, 313, 314), (307, 306, 321, 322), (300, 299, 314, 315), (308, 307, 322, 323), (301, 300, 315, 316), (313, 312, 328, 329), (321, 320, 336, 337), (314, 313, 329, 330), (322, 321, 337, 338), (315, 314, 330, 331), (323, 322, 338, 339), (316, 315, 331, 332), (309, 324, 325), (203, 323, 339), (317, 316, 332, 333), (310, 309, 325, 326), (318, 317, 333, 334), (311, 310, 326, 327), (319, 318, 334, 335), (312, 311, 327, 328), (320, 319, 335, 336), (333, 332, 347, 348), (326, 325, 340, 341), (334, 333, 348, 349), (327, 326, 341, 342), (335, 334, 349, 350), (328, 327, 342, 343), (336, 335, 350, 351), (329, 328, 343, 344), (337, 336, 351, 352), (330, 329, 344, 345), (338, 337, 352, 353), (331, 330, 345, 346), (339, 338, 353, 354), (332, 331, 346, 347), (325, 324, 340), (203, 339, 354), (352, 351, 366, 367), (345, 344, 359, 360), (353, 352, 367, 368), (346, 345, 360, 361), (354, 353, 368, 369), (347, 346, 361, 362), (340, 324, 355), (203, 354, 369), (348, 347, 362, 363), (341, 340, 355, 356), (349, 348, 363, 364), (342, 341, 356, 357), (350, 349, 364, 365), (343, 342, 357, 358), (351, 350, 365, 366), (344, 343, 358, 359), (356, 355, 370, 371), (364, 363, 378, 379), (357, 356, 371, 372), (365, 364, 379, 380), (358, 357, 372, 373), (366, 365, 380, 381), (359, 358, 373, 374), (367, 366, 381, 382), (360, 359, 374, 375), (368, 367, 382, 383), (361, 360, 375, 376), (369, 368, 383, 384), (362, 361, 376, 377), (355, 324, 370), (203, 369, 384), (363, 362, 377, 378), (375, 374, 389, 390), (383, 382, 397, 398), (376, 375, 390, 391), (384, 383, 398, 399), (377, 376, 391, 392), (370, 324, 385), (203, 384, 399), (378, 377, 392, 393), (371, 370, 385, 386), (379, 378, 393, 394), (372, 371, 386, 387), (380, 379, 394, 395), (373, 372, 387, 388), (381, 380, 395, 396), (374, 373, 388, 389), (382, 381, 396, 397), (394, 393, 408, 409), (387, 386, 401, 402), (395, 394, 409, 410), (388, 387, 402, 403), (396, 395, 410, 411), (389, 388, 403, 404), (397, 396, 411, 412), (390, 389, 404, 405), (398, 397, 412, 413), (391, 390, 405, 406), (399, 398, 413, 414), (392, 391, 406, 407), (385, 324, 400), (203, 399, 414), (393, 392, 407, 408), (386, 385, 400, 401), (413, 412, 427, 428), (406, 405, 420, 421), (414, 413, 428, 429), (407, 406, 421, 422), (400, 324, 415), (203, 414, 429), (408, 407, 422, 423), (401, 400, 415, 416), (409, 408, 423, 424), (402, 401, 416, 417), (410, 409, 424, 425), (403, 402, 417, 418), (411, 410, 425, 426), (404, 403, 418, 419), (412, 411, 426, 427), (405, 404, 419, 420), (425, 424, 198, 199), (418, 417, 194, 430), (426, 425, 199, 433), (419, 418, 430, 195), (427, 426, 433, 200), (420, 419, 195, 196), (428, 427, 200, 201), (421, 420, 196, 431), (429, 428, 201, 202), (422, 421, 431, 197), (415, 324, 192), (203, 429, 202), (423, 422, 197, 432), (416, 415, 192, 193), (424, 423, 432, 198), (417, 416, 193, 194), (444, 443, 459, 460), (439, 673, 452, 453), (434, 566, 446), (445, 444, 460), (674, 439, 453, 454), (435, 434, 446, 447), (440, 674, 454, 455), (436, 435, 447, 448), (441, 440, 455, 456), (672, 436, 448, 449), (675, 441, 456, 457), (437, 672, 449, 450), (442, 675, 457, 458), (438, 437, 450, 451), (443, 442, 458, 459), (673, 438, 451, 452), (459, 458, 473, 474), (452, 451, 466, 467), (460, 459, 474, 475), (453, 452, 467, 468), (446, 566, 461), (445, 460, 475), (454, 453, 468, 469), (447, 446, 461, 462), (455, 454, 469, 470), (448, 447, 462, 463), (456, 455, 470, 471), (449, 448, 463, 464), (457, 456, 471, 472), (450, 449, 464, 465), (458, 457, 472, 473), (451, 450, 465, 466), (463, 462, 477, 478), (471, 470, 485, 486), (464, 463, 478, 479), (472, 471, 486, 487), (465, 464, 479, 480), (473, 472, 487, 488), (466, 465, 480, 481), (474, 473, 488, 489), (467, 466, 481, 482), (475, 474, 489, 490), (468, 467, 482, 483), (461, 566, 476), (445, 475, 490), (469, 468, 483, 484), (462, 461, 476, 477), (470, 469, 484, 485), (482, 481, 496, 497), (490, 489, 504, 505), (483, 482, 497, 498), (476, 566, 491), (445, 490, 505), (484, 483, 498, 499), (477, 476, 491, 492), (485, 484, 499, 500), (478, 477, 492, 493), (486, 485, 500, 501), (479, 478, 493, 494), (487, 486, 501, 502), (480, 479, 494, 495), (488, 487, 502, 503), (481, 480, 495, 496), (489, 488, 503, 504), (501, 500, 515, 516), (494, 493, 508, 509), (502, 501, 516, 517), (495, 494, 509, 510), (503, 502, 517, 518), (496, 495, 510, 511), (504, 503, 518, 519), (497, 496, 511, 512), (505, 504, 519, 520), (498, 497, 512, 513), (491, 566, 506), (445, 505, 520), (499, 498, 513, 514), (492, 491, 506, 507), (500, 499, 514, 515), (493, 492, 507, 508), (520, 519, 534, 535), (513, 512, 527, 528), (506, 566, 521), (445, 520, 535), (514, 513, 528, 529), (507, 506, 521, 522), (515, 514, 529, 530), (508, 507, 522, 523), (516, 515, 530, 531), (509, 508, 523, 524), (517, 516, 531, 532), (510, 509, 524, 525), (518, 517, 532, 533), (511, 510, 525, 526), (519, 518, 533, 534), (512, 511, 526, 527), (532, 531, 546, 547), (525, 524, 539, 540), (533, 532, 547, 548), (526, 525, 540, 541), (534, 533, 548, 549), (527, 526, 541, 542), (535, 534, 549, 550), (528, 527, 542, 543), (521, 566, 536), (445, 535, 550), (529, 528, 543, 544), (522, 521, 536, 537), (530, 529, 544, 545), (523, 522, 537, 538), (531, 530, 545, 546), (524, 523, 538, 539), (536, 566, 551), (445, 550, 565), (544, 543, 558, 559), (537, 536, 551, 552), (545, 544, 559, 560), (538, 537, 552, 553), (546, 545, 560, 561), (539, 538, 553, 554), (547, 546, 561, 562), (540, 539, 554, 555), (548, 547, 562, 563), (541, 540, 555, 556), (549, 548, 563, 564), (542, 541, 556, 557), (550, 549, 564, 565), (543, 542, 557, 558), (555, 554, 570, 571), (563, 562, 578, 579), (556, 555, 571, 572), (564, 563, 579, 580), (557, 556, 572, 573), (565, 564, 580, 581), (558, 557, 573, 574), (551, 566, 567), (445, 565, 581), (559, 558, 574, 575), (552, 551, 567, 568), (560, 559, 575, 576), (553, 552, 568, 569), (561, 560, 576, 577), (554, 553, 569, 570), (562, 561, 577, 578), (575, 574, 589, 590), (568, 567, 582, 583), (576, 575, 590, 591), (569, 568, 583, 584), (577, 576, 591, 592), (570, 569, 584, 585), (578, 577, 592, 593), (571, 570, 585, 586), (579, 578, 593, 594), (572, 571, 586, 587), (580, 579, 594, 595), (573, 572, 587, 588), (581, 580, 595, 596), (574, 573, 588, 589), (567, 566, 582), (445, 581, 596), (594, 593, 608, 609), (587, 586, 601, 602), (595, 594, 609, 610), (588, 587, 602, 603), (596, 595, 610, 611), (589, 588, 603, 604), (582, 566, 597), (445, 596, 611), (590, 589, 604, 605), (583, 582, 597, 598), (591, 590, 605, 606), (584, 583, 598, 599), (592, 591, 606, 607), (585, 584, 599, 600), (593, 592, 607, 608), (586, 585, 600, 601), (598, 597, 612, 613), (606, 605, 620, 621), (599, 598, 613, 614), (607, 606, 621, 622), (600, 599, 614, 615), (608, 607, 622, 623), (601, 600, 615, 616), (609, 608, 623, 624), (602, 601, 616, 617), (610, 609, 624, 625), (603, 602, 617, 618), (611, 610, 625, 626), (604, 603, 618, 619), (597, 566, 612), (445, 611, 626), (605, 604, 619, 620), (617, 616, 631, 632), (625, 624, 639, 640), (618, 617, 632, 633), (626, 625, 640, 641), (619, 618, 633, 634), (612, 566, 627), (445, 626, 641), (620, 619, 634, 635), (613, 612, 627, 628), (621, 620, 635, 636), (614, 613, 628, 629), (622, 621, 636, 637), (615, 614, 629, 630), (623, 622, 637, 638), (616, 615, 630, 631), (624, 623, 638, 639), (636, 635, 650, 651), (629, 628, 643, 644), (637, 636, 651, 652), (630, 629, 644, 645), (638, 637, 652, 653), (631, 630, 645, 646), (639, 638, 653, 654), (632, 631, 646, 647), (640, 639, 654, 655), (633, 632, 647, 648), (641, 640, 655, 656), (634, 633, 648, 649), (627, 566, 642), (445, 641, 656), (635, 634, 649, 650), (628, 627, 642, 643), (655, 654, 669, 670), (648, 647, 662, 663), (656, 655, 670, 671), (649, 648, 663, 664), (642, 566, 657), (445, 656, 671), (650, 649, 664, 665), (643, 642, 657, 658), (651, 650, 665, 666), (644, 643, 658, 659), (652, 651, 666, 667), (645, 644, 659, 660), (653, 652, 667, 668), (646, 645, 660, 661), (654, 653, 668, 669), (647, 646, 661, 662), (667, 666, 440, 441), (660, 659, 436, 672), (668, 667, 441, 675), (661, 660, 672, 437), (669, 668, 675, 442), (662, 661, 437, 438), (670, 669, 442, 443), (663, 662, 438, 673), (671, 670, 443, 444), (664, 663, 673, 439), (657, 566, 434), (445, 671, 444), (665, 664, 439, 674), (658, 657, 434, 435), (666, 665, 674, 440), (659, 658, 435, 436), (686, 685, 701, 702), (681, 915, 694, 695), (676, 808, 688), (687, 686, 702), (916, 681, 695, 696), (677, 676, 688, 689), (682, 916, 696, 697), (678, 677, 689, 690), (683, 682, 697, 698), (914, 678, 690, 691), (917, 683, 698, 699), (679, 914, 691, 692), (684, 917, 699, 700), (680, 679, 692, 693), (685, 684, 700, 701), (915, 680, 693, 694), (701, 700, 715, 716), (694, 693, 708, 709), (702, 701, 716, 717), (695, 694, 709, 710), (688, 808, 703), (687, 702, 717), (696, 695, 710, 711), (689, 688, 703, 704), (697, 696, 711, 712), (690, 689, 704, 705), (698, 697, 712, 713), (691, 690, 705, 706), (699, 698, 713, 714), (692, 691, 706, 707), (700, 699, 714, 715), (693, 692, 707, 708), (705, 704, 719, 720), (713, 712, 727, 728), (706, 705, 720, 721), (714, 713, 728, 729), (707, 706, 721, 722), (715, 714, 729, 730), (708, 707, 722, 723), (716, 715, 730, 731), (709, 708, 723, 724), (717, 716, 731, 732), (710, 709, 724, 725), (703, 808, 718), (687, 717, 732), (711, 710, 725, 726), (704, 703, 718, 719), (712, 711, 726, 727), (724, 723, 738, 739), (732, 731, 746, 747), (725, 724, 739, 740), (718, 808, 733), (687, 732, 747), (726, 725, 740, 741), (719, 718, 733, 734), (727, 726, 741, 742), (720, 719, 734, 735), (728, 727, 742, 743), (721, 720, 735, 736), (729, 728, 743, 744), (722, 721, 736, 737), (730, 729, 744, 745), (723, 722, 737, 738), (731, 730, 745, 746), (743, 742, 757, 758), (736, 735, 750, 751), (744, 743, 758, 759), (737, 736, 751, 752), (745, 744, 759, 760), (738, 737, 752, 753), (746, 745, 760, 761), (739, 738, 753, 754), (747, 746, 761, 762), (740, 739, 754, 755), (733, 808, 748), (687, 747, 762), (741, 740, 755, 756), (734, 733, 748, 749), (742, 741, 756, 757), (735, 734, 749, 750), (762, 761, 776, 777), (755, 754, 769, 770), (748, 808, 763), (687, 762, 777), (756, 755, 770, 771), (749, 748, 763, 764), (757, 756, 771, 772), (750, 749, 764, 765), (758, 757, 772, 773), (751, 750, 765, 766), (759, 758, 773, 774), (752, 751, 766, 767), (760, 759, 774, 775), (753, 752, 767, 768), (761, 760, 775, 776), (754, 753, 768, 769), (774, 773, 788, 789), (767, 766, 781, 782), (775, 774, 789, 790), (768, 767, 782, 783), (776, 775, 790, 791), (769, 768, 783, 784), (777, 776, 791, 792), (770, 769, 784, 785), (763, 808, 778), (687, 777, 792), (771, 770, 785, 786), (764, 763, 778, 779), (772, 771, 786, 787), (765, 764, 779, 780), (773, 772, 787, 788), (766, 765, 780, 781), (778, 808, 793), (687, 792, 807), (786, 785, 800, 801), (779, 778, 793, 794), (787, 786, 801, 802), (780, 779, 794, 795), (788, 787, 802, 803), (781, 780, 795, 796), (789, 788, 803, 804), (782, 781, 796, 797), (790, 789, 804, 805), (783, 782, 797, 798), (791, 790, 805, 806), (784, 783, 798, 799), (792, 791, 806, 807), (785, 784, 799, 800), (797, 796, 812, 813), (805, 804, 820, 821), (798, 797, 813, 814), (806, 805, 821, 822), (799, 798, 814, 815), (807, 806, 822, 823), (800, 799, 815, 816), (793, 808, 809), (687, 807, 823), (801, 800, 816, 817), (794, 793, 809, 810), (802, 801, 817, 818), (795, 794, 810, 811), (803, 802, 818, 819), (796, 795, 811, 812), (804, 803, 819, 820), (817, 816, 831, 832), (810, 809, 824, 825), (818, 817, 832, 833), (811, 810, 825, 826), (819, 818, 833, 834), (812, 811, 826, 827), (820, 819, 834, 835), (813, 812, 827, 828), (821, 820, 835, 836), (814, 813, 828, 829), (822, 821, 836, 837), (815, 814, 829, 830), (823, 822, 837, 838), (816, 815, 830, 831), (809, 808, 824), (687, 823, 838), (836, 835, 850, 851), (829, 828, 843, 844), (837, 836, 851, 852), (830, 829, 844, 845), (838, 837, 852, 853), (831, 830, 845, 846), (824, 808, 839), (687, 838, 853), (832, 831, 846, 847), (825, 824, 839, 840), (833, 832, 847, 848), (826, 825, 840, 841), (834, 833, 848, 849), (827, 826, 841, 842), (835, 834, 849, 850), (828, 827, 842, 843), (840, 839, 854, 855), (848, 847, 862, 863), (841, 840, 855, 856), (849, 848, 863, 864), (842, 841, 856, 857), (850, 849, 864, 865), (843, 842, 857, 858), (851, 850, 865, 866), (844, 843, 858, 859), (852, 851, 866, 867), (845, 844, 859, 860), (853, 852, 867, 868), (846, 845, 860, 861), (839, 808, 854), (687, 853, 868), (847, 846, 861, 862), (859, 858, 873, 874), (867, 866, 881, 882), (860, 859, 874, 875), (868, 867, 882, 883), (861, 860, 875, 876), (854, 808, 869), (687, 868, 883), (862, 861, 876, 877), (855, 854, 869, 870), (863, 862, 877, 878), (856, 855, 870, 871), (864, 863, 878, 879), (857, 856, 871, 872), (865, 864, 879, 880), (858, 857, 872, 873), (866, 865, 880, 881), (878, 877, 892, 893), (871, 870, 885, 886), (879, 878, 893, 894), (872, 871, 886, 887), (880, 879, 894, 895), (873, 872, 887, 888), (881, 880, 895, 896), (874, 873, 888, 889), (882, 881, 896, 897), (875, 874, 889, 890), (883, 882, 897, 898), (876, 875, 890, 891), (869, 808, 884), (687, 883, 898), (877, 876, 891, 892), (870, 869, 884, 885), (897, 896, 911, 912), (890, 889, 904, 905), (898, 897, 912, 913), (891, 890, 905, 906), (884, 808, 899), (687, 898, 913), (892, 891, 906, 907), (885, 884, 899, 900), (893, 892, 907, 908), (886, 885, 900, 901), (894, 893, 908, 909), (887, 886, 901, 902), (895, 894, 909, 910), (888, 887, 902, 903), (896, 895, 910, 911), (889, 888, 903, 904), (909, 908, 682, 683), (902, 901, 678, 914), (910, 909, 683, 917), (903, 902, 914, 679), (911, 910, 917, 684), (904, 903, 679, 680), (912, 911, 684, 685), (905, 904, 680, 915), (913, 912, 685, 686), (906, 905, 915, 681), (899, 808, 676), (687, 913, 686), (907, 906, 681, 916), (900, 899, 676, 677), (908, 907, 916, 682), (901, 900, 677, 678), (1026, 1035, 1108, 1106), (918, 928, 929, 919), (919, 929, 930, 920), (920, 930, 931, 921), (921, 931, 932, 922), (922, 932, 933, 923), (923, 933, 934, 924), (924, 934, 935, 925), (925, 935, 936, 926), (977, 968, 1149, 1150, 1131, 1133), (927, 937, 938, 928), (928, 938, 939, 929), (929, 939, 940, 930), (930, 940, 941, 931), (931, 941, 942, 932), (932, 942, 943, 933), (933, 943, 944, 934), (934, 944, 945, 935), (935, 945, 946, 936), (936, 946, 937, 927), (937, 947, 948, 938), (938, 948, 949, 939), (939, 949, 950, 940), (940, 950, 951, 941), (941, 951, 952, 942), (942, 952, 953, 943), (943, 953, 954, 944), (944, 954, 955, 945), (945, 955, 956, 946), (946, 956, 947, 937), (947, 957, 958, 948), (948, 958, 959, 949), (949, 959, 960, 950), (950, 960, 961, 951), (951, 961, 962, 952), (952, 962, 963, 953), (953, 963, 964, 954), (954, 964, 965, 955), (955, 965, 966, 956), (956, 966, 957, 947), (957, 967, 968, 958), (958, 968, 969, 959), (959, 969, 970, 960), (960, 970, 971, 961), (961, 971, 972, 962), (962, 972, 973, 963), (963, 973, 974, 964), (964, 974, 975, 965), (965, 975, 976, 966), (966, 976, 967, 957), (928, 918, 1111, 1110, 1112, 1113), (968, 977, 978, 969), (969, 978, 979, 970), (970, 979, 980, 971), (971, 980, 981, 972), (972, 981, 982, 973), (973, 982, 983, 974), (974, 983, 984, 975), (975, 984, 985, 976), (995, 986, 1127, 1103), (968, 967, 1137, 1149), (977, 987, 988, 978), (978, 988, 989, 979), (979, 989, 990, 980), (980, 990, 991, 981), (981, 991, 992, 982), (982, 992, 993, 983), (983, 993, 994, 984), (984, 994, 995, 985), (985, 995, 1103, 1104, 1100, 1102), (986, 996, 997, 987), (987, 997, 998, 988), (988, 998, 999, 989), (989, 999, 1000, 990), (990, 1000, 1001, 991), (991, 1001, 1002, 992), (992, 1002, 1003, 993), (993, 1003, 1004, 994), (994, 1004, 1005, 995), (995, 1005, 996, 986), (996, 1006, 1007, 997), (997, 1007, 1008, 998), (998, 1008, 1009, 999), (999, 1009, 1010, 1000), (1000, 1010, 1011, 1001), (1001, 1011, 1012, 1002), (1002, 1012, 1013, 1003), (1003, 1013, 1014, 1004), (1004, 1014, 1015, 1005), (1005, 1015, 1006, 996), (1006, 1016, 1017, 1007), (1007, 1017, 1018, 1008), (1008, 1018, 1019, 1009), (1009, 1019, 1020, 1010), (1010, 1020, 1021, 1011), (1011, 1021, 1022, 1012), (1012, 1022, 1023, 1013), (1013, 1023, 1024, 1014), (1014, 1024, 1025, 1015), (1015, 1025, 1016, 1006), (1016, 1026, 1027, 1017), (1017, 1027, 1028, 1018), (1018, 1028, 1029, 1019), (1019, 1029, 1030, 1020), (1020, 1030, 1031, 1021), (1021, 1031, 1032, 1022), (1022, 1032, 1033, 1023), (1023, 1033, 1034, 1024), (1024, 1034, 1035, 1025), (1025, 1035, 1026, 1016), (927, 928, 1113, 1134), (1027, 1036, 1037, 1028), (1028, 1037, 1038, 1029), (1029, 1038, 1039, 1030), (1030, 1039, 1040, 1031), (1031, 1040, 1041, 1032), (1032, 1041, 1042, 1033), (1033, 1042, 1043, 1034), (1034, 1043, 1044, 1035), (1100, 1104, 1128, 1126), (987, 977, 1133, 1132, 1142, 1143), (1036, 1046, 1047, 1037), (1037, 1047, 1048, 1038), (1038, 1048, 1049, 1039), (1039, 1049, 1050, 1040), (1040, 1050, 1051, 1041), (1041, 1051, 1052, 1042), (1042, 1052, 1053, 1043), (1043, 1053, 1054, 1044), (936, 927, 1134, 1098), (1045, 1055, 1056, 1046), (1046, 1056, 1057, 1047), (1047, 1057, 1058, 1048), (1048, 1058, 1059, 1049), (1049, 1059, 1060, 1050), (1050, 1060, 1061, 1051), (1051, 1061, 1062, 1052), (1052, 1062, 1063, 1053), (1053, 1063, 1064, 1054), (1054, 1064, 1055, 1045), (1055, 1065, 1066, 1056), (1056, 1066, 1067, 1057), (1057, 1067, 1068, 1058), (1058, 1068, 1069, 1059), (1059, 1069, 1070, 1060), (1060, 1070, 1071, 1061), (1061, 1071, 1072, 1062), (1062, 1072, 1073, 1063), (1063, 1073, 1074, 1064), (1064, 1074, 1065, 1055), (1065, 1075, 1076, 1066), (1066, 1076, 1077, 1067), (1067, 1077, 1078, 1068), (1068, 1078, 1079, 1069), (1069, 1079, 1080, 1070), (1070, 1080, 1081, 1071), (1071, 1081, 1082, 1072), (1072, 1082, 1083, 1073), (1073, 1083, 1084, 1074), (1074, 1084, 1075, 1065), (1075, 1085, 1086, 1076), (1076, 1086, 1087, 1077), (1077, 1087, 1088, 1078), (1078, 1088, 1089, 1079), (1079, 1089, 1090, 1080), (1080, 1090, 1091, 1081), (1081, 1091, 1092, 1082), (1082, 1092, 1093, 1083), (1083, 1093, 1094, 1084), (1084, 1094, 1085, 1075), (1036, 1027, 1120, 1121, 1122, 1124), (1086, 918, 919, 1087), (1087, 919, 920, 1088), (1088, 920, 921, 1089), (1089, 921, 922, 1090), (1090, 922, 923, 1091), (1091, 923, 924, 1092), (1092, 924, 925, 1093), (1093, 925, 926, 1094), (1086, 1085, 1117, 1129), (1116, 1115, 1109, 1130), (1118, 1096, 1115, 1116), (986, 987, 1143, 1127), (976, 985, 1102, 1101, 1151, 1152), (1136, 1125, 1131, 1150), (1151, 1101, 1125, 1136), (1035, 1044, 1146, 1145, 1107, 1108), (1027, 1026, 1106, 1120), (1046, 1036, 1124, 1123, 1147, 1148), (1045, 1046, 1148, 1138), (918, 1086, 1129, 1130, 1109, 1111), (1094, 926, 1097, 1096, 1118, 1119), (1054, 1045, 1138, 1140), (1107, 1145, 1153, 1105), (1154, 1139, 1147, 1123), (1126, 1128, 1142, 1132), (1144, 1141, 1139, 1154), (1044, 1054, 1140, 1141, 1144, 1146), (1085, 1094, 1119, 1117), (967, 976, 1152, 1137), (1114, 1135, 1112, 1110), (1105, 1153, 1122, 1121), (1095, 1099, 1135, 1114), (1095, 1096, 1097), (1100, 1101, 1102), (1109, 1110, 1111), (1122, 1123, 1124), (1131, 1132, 1133), (1144, 1145, 1146), (1106, 1108, 1107, 1105), (1115, 1096, 1095, 1114), (1117, 1119, 1118, 1116), (1105, 1121, 1120, 1106), (1114, 1110, 1109, 1115), (1116, 1130, 1129, 1117), (1126, 1132, 1131, 1125), (1139, 1141, 1140, 1138), (1125, 1101, 1100, 1126), (1135, 1099, 1098, 1134), (1128, 1104, 1103, 1127), (1134, 1113, 1112, 1135), (1127, 1143, 1142, 1128), (1138, 1148, 1147, 1139), (1137, 1152, 1151, 1136), (1136, 1150, 1149, 1137), (1154, 1123, 1122, 1153), (1153, 1145, 1144, 1154), (926, 936, 1098, 1099, 1095, 1097)])
me_cylinder_006.polygons.foreach_set('use_smooth', [True] * 1098)
_k = {(0, 2): 1.0, (1, 3): 1.0, (2, 4): 1.0, (3, 5): 1.0, (4, 6): 1.0, (5, 7): 1.0, (6, 8): 1.0, (7, 9): 1.0, (8, 10): 1.0, (9, 11): 1.0, (10, 12): 1.0, (11, 13): 1.0, (12, 14): 1.0, (13, 15): 1.0, (14, 16): 1.0, (15, 17): 1.0, (16, 18): 1.0, (17, 19): 1.0, (18, 20): 1.0, (19, 21): 1.0, (20, 22): 1.0, (21, 23): 1.0, (22, 24): 1.0, (23, 25): 1.0, (24, 26): 1.0, (25, 27): 1.0, (26, 28): 1.0, (27, 29): 1.0, (28, 30): 1.0, (29, 31): 1.0, (30, 32): 1.0, (31, 33): 1.0, (32, 34): 1.0, (33, 35): 1.0, (34, 36): 1.0, (35, 37): 1.0, (36, 38): 1.0, (37, 39): 1.0, (38, 40): 1.0, (39, 41): 1.0, (40, 42): 1.0, (41, 43): 1.0, (42, 44): 1.0, (43, 45): 1.0, (44, 46): 1.0, (45, 47): 1.0, (46, 48): 1.0, (47, 49): 1.0, (48, 50): 1.0, (49, 51): 1.0, (50, 52): 1.0, (51, 53): 1.0, (52, 54): 1.0, (53, 55): 1.0, (54, 56): 1.0, (55, 57): 1.0, (56, 58): 1.0, (57, 59): 1.0, (58, 60): 1.0, (59, 61): 1.0, (60, 62): 1.0, (61, 63): 1.0, (0, 62): 1.0, (1, 63): 1.0, (64, 66): 1.0, (65, 67): 1.0, (66, 68): 1.0, (67, 69): 1.0, (68, 70): 1.0, (69, 71): 1.0, (70, 72): 1.0, (71, 73): 1.0, (72, 74): 1.0, (73, 75): 1.0, (74, 76): 1.0, (75, 77): 1.0, (76, 78): 1.0, (77, 79): 1.0, (78, 80): 1.0, (79, 81): 1.0, (80, 82): 1.0, (81, 83): 1.0, (82, 84): 1.0, (83, 85): 1.0, (84, 86): 1.0, (85, 87): 1.0, (86, 88): 1.0, (87, 89): 1.0, (88, 90): 1.0, (89, 91): 1.0, (90, 92): 1.0, (91, 93): 1.0, (92, 94): 1.0, (93, 95): 1.0, (94, 96): 1.0, (95, 97): 1.0, (96, 98): 1.0, (97, 99): 1.0, (98, 100): 1.0, (99, 101): 1.0, (100, 102): 1.0, (101, 103): 1.0, (102, 104): 1.0, (103, 105): 1.0, (104, 106): 1.0, (105, 107): 1.0, (106, 108): 1.0, (107, 109): 1.0, (108, 110): 1.0, (109, 111): 1.0, (110, 112): 1.0, (111, 113): 1.0, (112, 114): 1.0, (113, 115): 1.0, (114, 116): 1.0, (115, 117): 1.0, (116, 118): 1.0, (117, 119): 1.0, (118, 120): 1.0, (119, 121): 1.0, (120, 122): 1.0, (121, 123): 1.0, (122, 124): 1.0, (123, 125): 1.0, (124, 126): 1.0, (125, 127): 1.0, (64, 126): 1.0, (65, 127): 1.0, (128, 130): 1.0, (129, 131): 1.0, (130, 132): 1.0, (131, 133): 1.0, (132, 134): 1.0, (133, 135): 1.0, (134, 136): 1.0, (135, 137): 1.0, (136, 138): 1.0, (137, 139): 1.0, (138, 140): 1.0, (139, 141): 1.0, (140, 142): 1.0, (141, 143): 1.0, (142, 144): 1.0, (143, 145): 1.0, (144, 146): 1.0, (145, 147): 1.0, (146, 148): 1.0, (147, 149): 1.0, (148, 150): 1.0, (149, 151): 1.0, (150, 152): 1.0, (151, 153): 1.0, (152, 154): 1.0, (153, 155): 1.0, (154, 156): 1.0, (155, 157): 1.0, (156, 158): 1.0, (157, 159): 1.0, (158, 160): 1.0, (159, 161): 1.0, (160, 162): 1.0, (161, 163): 1.0, (162, 164): 1.0, (163, 165): 1.0, (164, 166): 1.0, (165, 167): 1.0, (166, 168): 1.0, (167, 169): 1.0, (168, 170): 1.0, (169, 171): 1.0, (170, 172): 1.0, (171, 173): 1.0, (172, 174): 1.0, (173, 175): 1.0, (174, 176): 1.0, (175, 177): 1.0, (176, 178): 1.0, (177, 179): 1.0, (178, 180): 1.0, (179, 181): 1.0, (180, 182): 1.0, (181, 183): 1.0, (182, 184): 1.0, (183, 185): 1.0, (184, 186): 1.0, (185, 187): 1.0, (186, 188): 1.0, (187, 189): 1.0, (188, 190): 1.0, (189, 191): 1.0, (128, 190): 1.0, (129, 191): 1.0, (1075, 1076): 0.15294, (968, 969): 0.15294, (941, 942): 0.15294, (1073, 1074): 0.15294, (988, 989): 0.15294, (1070, 1071): 0.15294, (988, 998): 0.15294, (945, 946): 0.15294, (992, 993): 0.15294, (1058, 1059): 0.15294, (999, 1000): 0.15294, (957, 958): 0.15294, (1079, 1080): 0.15294, (1062, 1063): 0.15294, (1033, 1034): 0.15294, (1077, 1087): 0.15294, (1043, 1044): 0.15294, (961, 962): 0.15294, (1091, 1092): 0.15294, (984, 985): 0.15294, (1066, 1067): 0.15294, (1013, 1014): 0.15294, (925, 926): 0.15294, (1088, 1089): 0.15294, (979, 980): 0.15294, (953, 954): 0.15294, (1080, 1081): 0.15294, (980, 981): 0.15294, (947, 956): 0.15294, (940, 941): 0.15294, (921, 922): 0.15294, (1003, 1004): 0.15294, (1047, 1057): 0.15294, (1050, 1051): 0.15294, (1029, 1030): 0.15294, (1007, 1008): 0.15294, (949, 950): 0.15294, (959, 969): 0.15294, (1040, 1041): 0.15294, (969, 970): 0.15294, (929, 939): 0.15294, (1022, 1023): 0.15294, (944, 945): 0.15294, (1065, 1074): 0.15294, (1036, 1037): 0.15294, (1018, 1019): 0.15294, (1076, 1077): 0.15294, (1037, 1047): 0.15294, (987, 988): 0.15294, (1069, 1070): 0.15294, (958, 959): 0.15294, (991, 992): 0.15294, (965, 966): 0.15294, (1057, 1058): 0.15294, (948, 949): 0.15294, (1057, 1067): 0.15294, (1042, 1043): 0.15294, (1002, 1003): 0.15294, (962, 963): 0.15294, (1061, 1062): 0.15294, (998, 999): 0.15294, (983, 984): 0.15294, (973, 974): 0.15294, (1065, 1066): 0.15294, (1034, 1035): 0.15294, (1046, 1047): 0.15294, (954, 955): 0.15294, (1092, 1093): 0.15294, (1053, 1054): 0.15294, (1014, 1015): 0.15294, (1006, 1007): 0.15294, (1081, 1082): 0.15294, (939, 940): 0.15294, (950, 951): 0.15294, (1049, 1050): 0.15294, (924, 925): 0.15294, (1010, 1011): 0.15294, (970, 971): 0.15294, (1019, 1020): 0.15294, (1030, 1031): 0.15294, (998, 1008): 0.15294, (920, 921): 0.15294, (990, 991): 0.15294, (1023, 1024): 0.15294, (943, 944): 0.15294, (1041, 1042): 0.15294, (1037, 1038): 0.15294, (1001, 1002): 0.15294, (959, 960): 0.15294, (994, 995): 0.15294, (1060, 1061): 0.15294, (947, 948): 0.15294, (1077, 1078): 0.15294, (974, 975): 0.15294, (1072, 1073): 0.15294, (1028, 1037): 0.15294, (1086, 1087): 0.15294, (977, 978): 0.15294, (1068, 1069): 0.15294, (1011, 1012): 0.15294, (963, 964): 0.15294, (982, 983): 0.15294, (1031, 1032): 0.15294, (1067, 1077): 0.15294, (1089, 1090): 0.15294, (939, 949): 0.15294, (938, 939): 0.15294, (1082, 1083): 0.15294, (997, 998): 0.15294, (955, 956): 0.15294, (1093, 1094): 0.15294, (1056, 1057): 0.15294, (1009, 1010): 0.15294, (951, 952): 0.15294, (1052, 1053): 0.15294, (1027, 1028): 0.15294, (923, 924): 0.15294, (1063, 1064): 0.15294, (1020, 1021): 0.15294, (1048, 1049): 0.15294, (919, 920): 0.15294, (1024, 1025): 0.15294, (978, 988): 0.15294, (971, 972): 0.15294, (919, 1087): 0.15294, (942, 943): 0.15294, (1038, 1039): 0.15294, (1016, 1025): 0.15294, (993, 994): 0.15294, (1016, 1017): 0.15294, (960, 961): 0.15294, (996, 1005): 0.15294, (989, 990): 0.15294, (1055, 1064): 0.15294, (1078, 1079): 0.15294, (975, 976): 0.15294, (1059, 1060): 0.15294, (1008, 1018): 0.15294, (1000, 1001): 0.15294, (949, 959): 0.15294, (1071, 1072): 0.15294, (1012, 1013): 0.15294, (957, 966): 0.15294, (919, 929): 0.15294, (1087, 1088): 0.15294, (964, 965): 0.15294, (1067, 1068): 0.15294, (1032, 1033): 0.15294, (1083, 1084): 0.15294, (1090, 1091): 0.15294, (978, 979): 0.15294, (937, 946): 0.15294, (996, 997): 0.15294, (1075, 1084): 0.15294, (937, 938): 0.15294, (922, 923): 0.15294, (952, 953): 0.15294, (981, 982): 0.15294, (1055, 1056): 0.15294, (1028, 1029): 0.15294, (1004, 1005): 0.15294, (969, 978): 0.15294, (1051, 1052): 0.15294, (1008, 1009): 0.15294, (1021, 1022): 0.15294, (1047, 1048): 0.15294, (1006, 1015): 0.15294, (918, 919): 0.15294, (972, 973): 0.15294, (1018, 1028): 0.15294, (1017, 1018): 0.15294, (1039, 1040): 0.15294, (926, 1097): 0.15294, (985, 1102): 0.15294, (1044, 1146): 0.15294, (918, 1111): 0.15294, (1036, 1124): 0.15294, (977, 1133): 0.15294}
me_cylinder_006.attributes.new('crease_edge', 'FLOAT', 'EDGE').data.foreach_set('value', [_k.get((min(e.vertices), max(e.vertices)), 0.0) for e in me_cylinder_006.edges])
me_cylinder_006.materials.append(mat_material)
me_cylinder_006.use_remesh_preserve_volume = False
me_cylinder_006.use_remesh_preserve_attributes = False
me_cylinder_006.use_mirror_vertex_groups = False
me_cylinder_006.update()

# ---- objects
ob_cylinder_001 = bpy.data.objects.new('Cylinder.001', me_cylinder_006)

# ---- transforms, parenting, visibility, modifiers, constraints
ob_cylinder_001.location = (0.6554, -1.579, 2.147)
ob_cylinder_001.scale = (0.1, 0.1, 0.1)
ob_cylinder_001.lineart.crease_threshold = 0.0
_m = ob_cylinder_001.modifiers.new('Subsurf', 'SUBSURF')
_m.uv_smooth = 'PRESERVE_CORNERS'
_m.quality = 2
_m.levels = 2
_m.show_only_control_edges = False

# ---- collection membership
col_collection_1.objects.link(ob_cylinder_001)

# ---- scene / render settings (as saved in the file)
scene.frame_start = 1; scene.frame_end = 250; scene.frame_set(1)
scene.render.engine = 'BLENDER_EEVEE_NEXT'
scene.render.resolution_percentage = 50
scene.render.dither_intensity = 0.0
scene.cycles.use_denoising = False
scene.cycles.samples = 128
scene.cycles.sampling_pattern = 'TABULATED_SOBOL'
scene.cycles.use_adaptive_sampling = False
scene.cycles.use_light_tree = False
scene.cycles.blur_glossy = 0.0
scene.cycles.sample_clamp_indirect = 0.0
scene.view_settings.view_transform = 'Standard'
bpy.context.view_layer.update()

# ---- added for rendering (the .blend has no active camera and no usable light): camera, sun
cam_auto = bpy.data.cameras.new('AutoCamera')
cam_auto.lens = 50.0
cam_auto.sensor_width = 36.0
cam_auto.clip_end = 1000.0
ob_auto_camera = bpy.data.objects.new('AutoCamera', cam_auto)
scene.collection.objects.link(ob_auto_camera)
ob_auto_camera.location = (6.39428, -7.83131, 5.70985)
ob_auto_camera.rotation_euler = (1.09748, -7.21219e-08, 0.694738)
scene.camera = ob_auto_camera
light_auto_sun = bpy.data.lights.new('AutoSun', 'SUN')
light_auto_sun.energy = 3.0
light_auto_sun.angle = 0.0523599
ob_auto_sun = bpy.data.objects.new('AutoSun', light_auto_sun)
scene.collection.objects.link(ob_auto_sun)
ob_auto_sun.rotation_euler = (0.872665, 0.174533, 0.523599)
bpy.context.view_layer.update()
